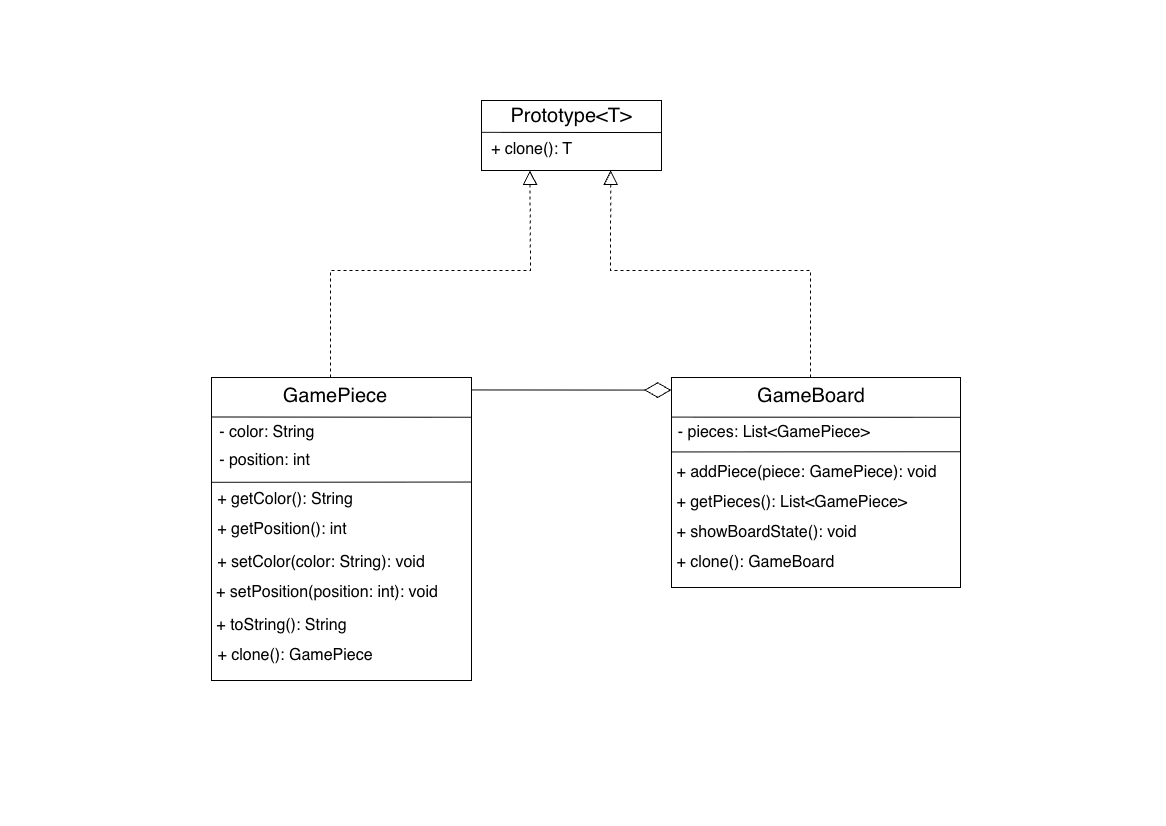

The diagram above was exported from draw.io. Its source (the exported page's mxGraphModel, read from the mxfile embedded in the PNG):
<mxGraphModel dx="2036" dy="1318" grid="1" gridSize="10" guides="1" tooltips="1" connect="1" arrows="1" fold="1" page="1" pageScale="1" pageWidth="583" pageHeight="413" math="0" shadow="0">
  <root>
    <mxCell id="0" />
    <mxCell id="1" parent="0" />
    <mxCell id="yRdGa-OafN8uxYYI6wLe-1" value="" style="rounded=0;whiteSpace=wrap;html=1;" parent="1" vertex="1">
      <mxGeometry x="481" y="100" width="180" height="70" as="geometry" />
    </mxCell>
    <mxCell id="yRdGa-OafN8uxYYI6wLe-2" value="" style="endArrow=none;html=1;rounded=0;entryX=0.999;entryY=0.458;entryDx=0;entryDy=0;entryPerimeter=0;exitX=-0.002;exitY=0.455;exitDx=0;exitDy=0;exitPerimeter=0;" parent="1" source="yRdGa-OafN8uxYYI6wLe-1" target="yRdGa-OafN8uxYYI6wLe-1" edge="1">
      <mxGeometry width="50" height="50" relative="1" as="geometry">
        <mxPoint x="481" y="134" as="sourcePoint" />
        <mxPoint x="749.9200000000001" y="134.40000000000003" as="targetPoint" />
      </mxGeometry>
    </mxCell>
    <mxCell id="yRdGa-OafN8uxYYI6wLe-3" value="&lt;span style=&quot;font-size: 20px;&quot;&gt;Prototype&amp;lt;T&amp;gt;&lt;/span&gt;" style="text;html=1;align=center;verticalAlign=middle;whiteSpace=wrap;rounded=0;" parent="1" vertex="1">
      <mxGeometry x="496" y="100" width="150" height="30" as="geometry" />
    </mxCell>
    <mxCell id="yRdGa-OafN8uxYYI6wLe-4" style="edgeStyle=orthogonalEdgeStyle;rounded=0;orthogonalLoop=1;jettySize=auto;html=1;exitX=0.5;exitY=1;exitDx=0;exitDy=0;" parent="1" source="yRdGa-OafN8uxYYI6wLe-1" target="yRdGa-OafN8uxYYI6wLe-1" edge="1">
      <mxGeometry relative="1" as="geometry" />
    </mxCell>
    <mxCell id="yRdGa-OafN8uxYYI6wLe-5" value="&lt;span style=&quot;font-size: 16px;&quot;&gt;+ clone(): T&lt;/span&gt;" style="text;html=1;align=center;verticalAlign=middle;whiteSpace=wrap;rounded=0;" parent="1" vertex="1">
      <mxGeometry x="482" y="134" width="99" height="30" as="geometry" />
    </mxCell>
    <mxCell id="yRdGa-OafN8uxYYI6wLe-10" value="" style="rounded=0;whiteSpace=wrap;html=1;" parent="1" vertex="1">
      <mxGeometry x="211" y="377.01" width="260" height="302.99" as="geometry" />
    </mxCell>
    <mxCell id="yRdGa-OafN8uxYYI6wLe-11" value="" style="endArrow=none;html=1;rounded=0;exitX=0.001;exitY=0.105;exitDx=0;exitDy=0;exitPerimeter=0;" parent="1" edge="1">
      <mxGeometry width="50" height="50" relative="1" as="geometry">
        <mxPoint x="211.2600000000001" y="416.4939499999999" as="sourcePoint" />
        <mxPoint x="471" y="416.77" as="targetPoint" />
      </mxGeometry>
    </mxCell>
    <mxCell id="yRdGa-OafN8uxYYI6wLe-13" style="edgeStyle=orthogonalEdgeStyle;rounded=0;orthogonalLoop=1;jettySize=auto;html=1;exitX=0.5;exitY=1;exitDx=0;exitDy=0;" parent="1" source="yRdGa-OafN8uxYYI6wLe-10" target="yRdGa-OafN8uxYYI6wLe-10" edge="1">
      <mxGeometry relative="1" as="geometry" />
    </mxCell>
    <mxCell id="yRdGa-OafN8uxYYI6wLe-14" value="&lt;span style=&quot;font-size: 16px;&quot;&gt;- position: int&lt;/span&gt;" style="text;html=1;align=center;verticalAlign=middle;whiteSpace=wrap;rounded=0;" parent="1" vertex="1">
      <mxGeometry x="210" y="444.5" width="109" height="30" as="geometry" />
    </mxCell>
    <mxCell id="yRdGa-OafN8uxYYI6wLe-18" value="&lt;span style=&quot;font-size: 20px;&quot;&gt;GamePiece&lt;/span&gt;" style="text;html=1;align=center;verticalAlign=middle;whiteSpace=wrap;rounded=0;" parent="1" vertex="1">
      <mxGeometry x="255.18" y="380" width="160" height="30" as="geometry" />
    </mxCell>
    <mxCell id="yRdGa-OafN8uxYYI6wLe-19" value="&lt;span style=&quot;font-size: 16px;&quot;&gt;- color: String&amp;nbsp;&lt;/span&gt;" style="text;html=1;align=center;verticalAlign=middle;whiteSpace=wrap;rounded=0;" parent="1" vertex="1">
      <mxGeometry x="210" y="415.51" width="118" height="32.99" as="geometry" />
    </mxCell>
    <mxCell id="yRdGa-OafN8uxYYI6wLe-20" value="" style="endArrow=none;html=1;rounded=0;exitX=0.002;exitY=0.064;exitDx=0;exitDy=0;exitPerimeter=0;entryX=0.999;entryY=0.354;entryDx=0;entryDy=0;entryPerimeter=0;" parent="1" edge="1">
      <mxGeometry width="50" height="50" relative="1" as="geometry">
        <mxPoint x="210.99999999999994" y="481.81999999999994" as="sourcePoint" />
        <mxPoint x="470.74" y="481.55999999999995" as="targetPoint" />
      </mxGeometry>
    </mxCell>
    <mxCell id="yRdGa-OafN8uxYYI6wLe-21" value="&lt;span style=&quot;font-size: 16px;&quot;&gt;+ getColor(): String&lt;/span&gt;" style="text;html=1;align=center;verticalAlign=middle;whiteSpace=wrap;rounded=0;" parent="1" vertex="1">
      <mxGeometry x="211" y="483.5" width="148" height="30" as="geometry" />
    </mxCell>
    <mxCell id="yRdGa-OafN8uxYYI6wLe-22" value="&lt;span style=&quot;font-size: 16px;&quot;&gt;+ getPosition(): int&lt;/span&gt;" style="text;html=1;align=center;verticalAlign=middle;whiteSpace=wrap;rounded=0;" parent="1" vertex="1">
      <mxGeometry x="212" y="513.5" width="140" height="30" as="geometry" />
    </mxCell>
    <mxCell id="yRdGa-OafN8uxYYI6wLe-24" value="&lt;span style=&quot;font-size: 16px;&quot;&gt;+ toString(): String&lt;/span&gt;" style="text;html=1;align=center;verticalAlign=middle;whiteSpace=wrap;rounded=0;" parent="1" vertex="1">
      <mxGeometry x="212" y="610" width="139" height="30" as="geometry" />
    </mxCell>
    <mxCell id="yRdGa-OafN8uxYYI6wLe-52" value="&lt;span style=&quot;font-size: 16px;&quot;&gt;+ setColor(color:&amp;nbsp;String): void&lt;/span&gt;" style="text;html=1;align=center;verticalAlign=middle;whiteSpace=wrap;rounded=0;" parent="1" vertex="1">
      <mxGeometry x="211" y="547.01" width="220" height="30" as="geometry" />
    </mxCell>
    <mxCell id="yRdGa-OafN8uxYYI6wLe-53" value="&lt;span style=&quot;font-size: 16px;&quot;&gt;+ clone(): GamePiece&lt;/span&gt;" style="text;html=1;align=center;verticalAlign=middle;whiteSpace=wrap;rounded=0;" parent="1" vertex="1">
      <mxGeometry x="210" y="640" width="170" height="30" as="geometry" />
    </mxCell>
    <mxCell id="yRdGa-OafN8uxYYI6wLe-54" value="&lt;span style=&quot;font-size: 16px;&quot;&gt;+ setPosition(position: int): void&lt;/span&gt;" style="text;html=1;align=center;verticalAlign=middle;whiteSpace=wrap;rounded=0;" parent="1" vertex="1">
      <mxGeometry x="212" y="577.01" width="230" height="30" as="geometry" />
    </mxCell>
    <mxCell id="yRdGa-OafN8uxYYI6wLe-55" value="" style="rounded=0;whiteSpace=wrap;html=1;" parent="1" vertex="1">
      <mxGeometry x="671" y="377.01000000000005" width="289" height="210" as="geometry" />
    </mxCell>
    <mxCell id="yRdGa-OafN8uxYYI6wLe-56" value="" style="endArrow=none;html=1;rounded=0;exitX=0.001;exitY=0.105;exitDx=0;exitDy=0;exitPerimeter=0;entryX=1;entryY=0.106;entryDx=0;entryDy=0;entryPerimeter=0;" parent="1" edge="1">
      <mxGeometry width="50" height="50" relative="1" as="geometry">
        <mxPoint x="671.289" y="416.61000000000007" as="sourcePoint" />
        <mxPoint x="960" y="416.8300000000001" as="targetPoint" />
      </mxGeometry>
    </mxCell>
    <mxCell id="yRdGa-OafN8uxYYI6wLe-57" style="edgeStyle=orthogonalEdgeStyle;rounded=0;orthogonalLoop=1;jettySize=auto;html=1;exitX=0.5;exitY=1;exitDx=0;exitDy=0;" parent="1" source="yRdGa-OafN8uxYYI6wLe-55" target="yRdGa-OafN8uxYYI6wLe-55" edge="1">
      <mxGeometry relative="1" as="geometry" />
    </mxCell>
    <mxCell id="yRdGa-OafN8uxYYI6wLe-59" value="&lt;span style=&quot;font-size: 20px;&quot;&gt;GameBoard&lt;/span&gt;" style="text;html=1;align=center;verticalAlign=middle;whiteSpace=wrap;rounded=0;" parent="1" vertex="1">
      <mxGeometry x="731" y="380" width="160" height="30" as="geometry" />
    </mxCell>
    <mxCell id="yRdGa-OafN8uxYYI6wLe-60" value="&lt;span style=&quot;font-size: 16px;&quot;&gt;- pieces: List&amp;lt;GamePiece&amp;gt;&amp;nbsp;&lt;/span&gt;" style="text;html=1;align=center;verticalAlign=middle;whiteSpace=wrap;rounded=0;" parent="1" vertex="1">
      <mxGeometry x="672" y="417.01000000000005" width="208" height="30" as="geometry" />
    </mxCell>
    <mxCell id="yRdGa-OafN8uxYYI6wLe-61" value="" style="endArrow=none;html=1;rounded=0;exitX=0;exitY=0.337;exitDx=0;exitDy=0;exitPerimeter=0;entryX=0.999;entryY=0.336;entryDx=0;entryDy=0;entryPerimeter=0;" parent="1" edge="1">
      <mxGeometry width="50" height="50" relative="1" as="geometry">
        <mxPoint x="671.29" y="451.42999999999995" as="sourcePoint" />
        <mxPoint x="960.001" y="451.2199999999999" as="targetPoint" />
      </mxGeometry>
    </mxCell>
    <mxCell id="yRdGa-OafN8uxYYI6wLe-62" value="&lt;span style=&quot;font-size: 16px;&quot;&gt;+ addPiece(piece: GamePiece): void&lt;/span&gt;" style="text;html=1;align=center;verticalAlign=middle;whiteSpace=wrap;rounded=0;" parent="1" vertex="1">
      <mxGeometry x="672" y="457.01" width="269" height="30" as="geometry" />
    </mxCell>
    <mxCell id="yRdGa-OafN8uxYYI6wLe-63" value="&lt;span style=&quot;font-size: 16px;&quot;&gt;+ getPieces():&amp;nbsp;List&amp;lt;GamePiece&amp;gt;&amp;nbsp;&lt;/span&gt;" style="text;html=1;align=center;verticalAlign=middle;whiteSpace=wrap;rounded=0;" parent="1" vertex="1">
      <mxGeometry x="670" y="487.0099999999999" width="248" height="30" as="geometry" />
    </mxCell>
    <mxCell id="yRdGa-OafN8uxYYI6wLe-65" value="&lt;span style=&quot;font-size: 16px;&quot;&gt;+ showBoardState(): void&lt;/span&gt;" style="text;html=1;align=center;verticalAlign=middle;whiteSpace=wrap;rounded=0;" parent="1" vertex="1">
      <mxGeometry x="672" y="517.0099999999999" width="189" height="30" as="geometry" />
    </mxCell>
    <mxCell id="yRdGa-OafN8uxYYI6wLe-67" value="&lt;span style=&quot;font-size: 16px;&quot;&gt;+ clone(): GameBoard&lt;/span&gt;" style="text;html=1;align=center;verticalAlign=middle;whiteSpace=wrap;rounded=0;" parent="1" vertex="1">
      <mxGeometry x="672" y="547.0099999999999" width="167" height="30" as="geometry" />
    </mxCell>
    <mxCell id="yRdGa-OafN8uxYYI6wLe-70" value="" style="endArrow=block;dashed=1;endFill=0;endSize=12;html=1;rounded=0;entryX=0.269;entryY=0.998;entryDx=0;entryDy=0;entryPerimeter=0;" parent="1" target="yRdGa-OafN8uxYYI6wLe-1" edge="1">
      <mxGeometry width="160" relative="1" as="geometry">
        <mxPoint x="330" y="377" as="sourcePoint" />
        <mxPoint x="720" y="380" as="targetPoint" />
        <Array as="points">
          <mxPoint x="330" y="270" />
          <mxPoint x="530" y="270" />
        </Array>
      </mxGeometry>
    </mxCell>
    <mxCell id="yRdGa-OafN8uxYYI6wLe-71" value="" style="endArrow=block;dashed=1;endFill=0;endSize=12;html=1;rounded=0;entryX=0.718;entryY=0.997;entryDx=0;entryDy=0;entryPerimeter=0;" parent="1" target="yRdGa-OafN8uxYYI6wLe-1" edge="1">
      <mxGeometry width="160" relative="1" as="geometry">
        <mxPoint x="810" y="377" as="sourcePoint" />
        <mxPoint x="670" y="390" as="targetPoint" />
        <Array as="points">
          <mxPoint x="810" y="270" />
          <mxPoint x="610" y="270" />
        </Array>
      </mxGeometry>
    </mxCell>
    <mxCell id="yRdGa-OafN8uxYYI6wLe-80" value="" style="endArrow=diamondThin;endFill=0;endSize=24;html=1;rounded=0;exitX=1;exitY=0.041;exitDx=0;exitDy=0;exitPerimeter=0;entryX=-0.001;entryY=0.06;entryDx=0;entryDy=0;entryPerimeter=0;" parent="1" source="yRdGa-OafN8uxYYI6wLe-10" target="yRdGa-OafN8uxYYI6wLe-55" edge="1">
      <mxGeometry width="160" relative="1" as="geometry">
        <mxPoint x="670" y="390" as="sourcePoint" />
        <mxPoint x="590" y="330" as="targetPoint" />
      </mxGeometry>
    </mxCell>
  </root>
</mxGraphModel>